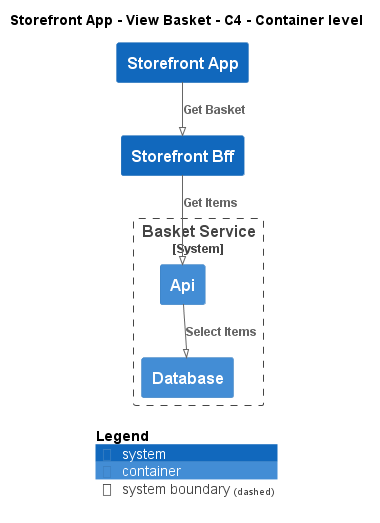

The diagram above was rendered by PlantUML. Its source (embedded in the PNG):
@startuml
!pragma layout smetana
!include ..\..\..\..\.c4s\C4_Container.puml

AddElementTag("state:new", $bgColor=green, $fontColor=#ffffff, $borderColor=green, $shadowing="False")
AddElementTag("state:changed", $bgColor=orange, $fontColor=#ffffff, $borderColor=orange, $shadowing="False")
AddElementTag("state:removed", $bgColor=red, $fontColor=#ffffff, $borderColor=red, $shadowing="False")

AddRelTag("state:new", $textColor=green, $lineColor=green)
AddRelTag("state:changed", $textColor=orange, $lineColor=orange)
AddRelTag("state:removed", $textColor=red, $lineColor=red)

SHOW_PERSON_PORTRAIT()
LAYOUT_TOP_DOWN()

skinparam linetype polyline

title Storefront App - View Basket - C4 - Container level

System(ECommercePlatform.SoftwareSystems.StorefrontApp, "Storefront App", "")
System(ECommercePlatform.SoftwareSystems.StorefrontBff, "Storefront Bff", "")

System_Boundary(ECommercePlatform.SoftwareSystems.BasketService, "Basket Service") {
    Container(ECommercePlatform.SoftwareSystems.BasketService.Containers.Api, "Api", "", "")
    Container(ECommercePlatform.SoftwareSystems.BasketService.Containers.Database, "Database", "", "")
}

Rel(ECommercePlatform.SoftwareSystems.StorefrontApp, ECommercePlatform.SoftwareSystems.StorefrontBff, "Get Basket")
Rel(ECommercePlatform.SoftwareSystems.StorefrontBff, ECommercePlatform.SoftwareSystems.BasketService.Containers.Api, "Get Items")
Rel(ECommercePlatform.SoftwareSystems.BasketService.Containers.Api, ECommercePlatform.SoftwareSystems.BasketService.Containers.Database, "Select Items")


SHOW_LEGEND()
@enduml